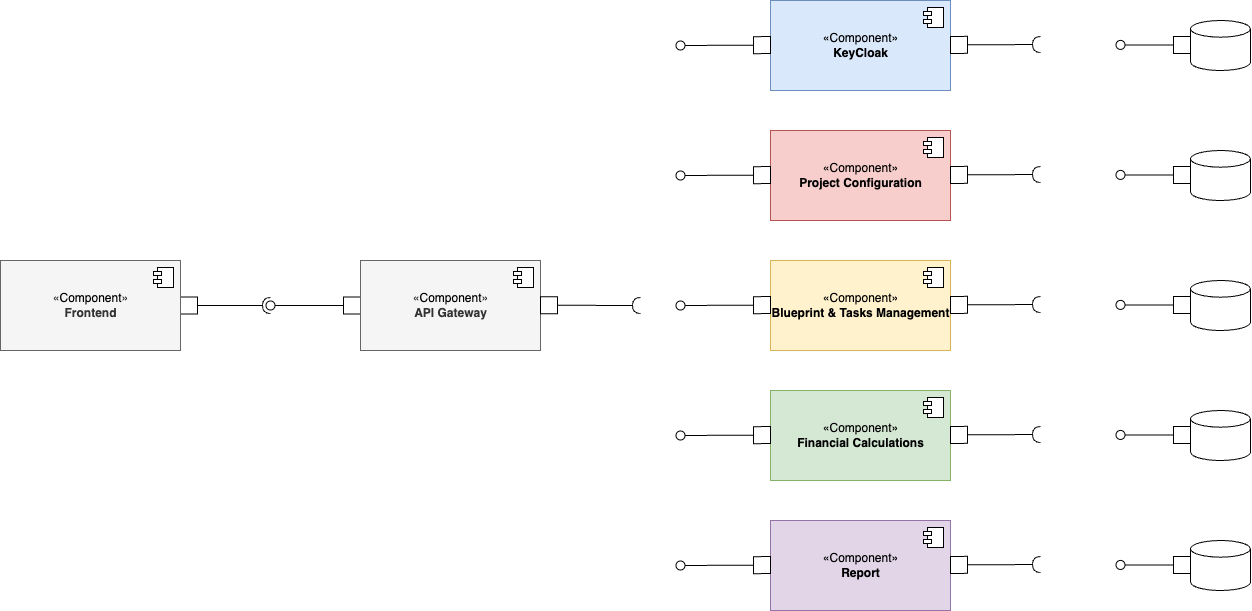

The diagram above was exported from draw.io. Its source (the exported page's mxGraphModel, read from the mxfile embedded in the PNG):
<mxGraphModel dx="2670" dy="1034" grid="1" gridSize="10" guides="1" tooltips="1" connect="1" arrows="1" fold="1" page="1" pageScale="1" pageWidth="850" pageHeight="1100" background="#ffffff" math="0" shadow="0">
  <root>
    <mxCell id="0" />
    <mxCell id="1" parent="0" />
    <mxCell id="2" value="«Component»&lt;br&gt;&lt;b&gt;KeyCloak&lt;/b&gt;" style="html=1;dropTarget=0;fillColor=#dae8fc;strokeColor=#6c8ebf;" parent="1" vertex="1">
      <mxGeometry x="420" y="310" width="180" height="90" as="geometry" />
    </mxCell>
    <mxCell id="3" value="" style="shape=module;jettyWidth=8;jettyHeight=4;" parent="2" vertex="1">
      <mxGeometry x="1" width="20" height="20" relative="1" as="geometry">
        <mxPoint x="-27" y="7" as="offset" />
      </mxGeometry>
    </mxCell>
    <mxCell id="4" value="«Component»&lt;br&gt;&lt;b&gt;Project Configuration&lt;/b&gt;" style="html=1;dropTarget=0;fillColor=#f8cecc;strokeColor=#b85450;" parent="1" vertex="1">
      <mxGeometry x="420" y="440" width="180" height="90" as="geometry" />
    </mxCell>
    <mxCell id="5" value="" style="shape=module;jettyWidth=8;jettyHeight=4;" parent="4" vertex="1">
      <mxGeometry x="1" width="20" height="20" relative="1" as="geometry">
        <mxPoint x="-27" y="7" as="offset" />
      </mxGeometry>
    </mxCell>
    <mxCell id="6" value="«Component»&lt;br&gt;&lt;b&gt;Blueprint &amp;amp; Tasks Management&lt;/b&gt;" style="html=1;dropTarget=0;fillColor=#fff2cc;strokeColor=#d6b656;" parent="1" vertex="1">
      <mxGeometry x="420" y="570" width="180" height="90" as="geometry" />
    </mxCell>
    <mxCell id="7" value="" style="shape=module;jettyWidth=8;jettyHeight=4;" parent="6" vertex="1">
      <mxGeometry x="1" width="20" height="20" relative="1" as="geometry">
        <mxPoint x="-27" y="7" as="offset" />
      </mxGeometry>
    </mxCell>
    <mxCell id="8" value="«Component»&lt;br&gt;&lt;b&gt;Financial Calculations&lt;/b&gt;" style="html=1;dropTarget=0;fillColor=#d5e8d4;strokeColor=#82b366;" parent="1" vertex="1">
      <mxGeometry x="420" y="700" width="180" height="90" as="geometry" />
    </mxCell>
    <mxCell id="9" value="" style="shape=module;jettyWidth=8;jettyHeight=4;" parent="8" vertex="1">
      <mxGeometry x="1" width="20" height="20" relative="1" as="geometry">
        <mxPoint x="-27" y="7" as="offset" />
      </mxGeometry>
    </mxCell>
    <mxCell id="10" value="«Component»&lt;br&gt;&lt;b&gt;Report&lt;/b&gt;" style="html=1;dropTarget=0;fillColor=#e1d5e7;strokeColor=#9673a6;" parent="1" vertex="1">
      <mxGeometry x="420" y="830" width="180" height="90" as="geometry" />
    </mxCell>
    <mxCell id="11" value="" style="shape=module;jettyWidth=8;jettyHeight=4;" parent="10" vertex="1">
      <mxGeometry x="1" width="20" height="20" relative="1" as="geometry">
        <mxPoint x="-27" y="7" as="offset" />
      </mxGeometry>
    </mxCell>
    <mxCell id="18" style="edgeStyle=none;html=1;endArrow=oval;endFill=0;endSize=9;startSize=15;startArrow=box;startFill=0;" parent="1" source="12" edge="1">
      <mxGeometry relative="1" as="geometry">
        <mxPoint x="-80" y="615" as="targetPoint" />
      </mxGeometry>
    </mxCell>
    <mxCell id="12" value="«&lt;span style=&quot;color: rgb(0, 0, 0);&quot;&gt;Component&lt;/span&gt;»&lt;br&gt;&lt;b&gt;API Gateway&lt;/b&gt;" style="html=1;dropTarget=0;fillColor=#f5f5f5;strokeColor=#666666;fontColor=#333333;" parent="1" vertex="1">
      <mxGeometry x="10" y="570" width="180" height="90" as="geometry" />
    </mxCell>
    <mxCell id="13" value="" style="shape=module;jettyWidth=8;jettyHeight=4;" parent="12" vertex="1">
      <mxGeometry x="1" width="20" height="20" relative="1" as="geometry">
        <mxPoint x="-27" y="7" as="offset" />
      </mxGeometry>
    </mxCell>
    <mxCell id="17" style="edgeStyle=none;html=1;endArrow=halfCircle;endFill=0;startArrow=box;startFill=0;endSize=6;targetPerimeterSpacing=0;sourcePerimeterSpacing=0;startSize=15;" parent="1" source="15" edge="1">
      <mxGeometry relative="1" as="geometry">
        <mxPoint x="-80" y="615" as="targetPoint" />
      </mxGeometry>
    </mxCell>
    <mxCell id="15" value="«&lt;span style=&quot;color: rgb(0, 0, 0);&quot;&gt;Component&lt;/span&gt;»&lt;br&gt;&lt;b&gt;Frontend&lt;/b&gt;" style="html=1;dropTarget=0;fillColor=#f5f5f5;strokeColor=#666666;fontColor=#333333;" parent="1" vertex="1">
      <mxGeometry x="-350" y="570" width="180" height="90" as="geometry" />
    </mxCell>
    <mxCell id="16" value="" style="shape=module;jettyWidth=8;jettyHeight=4;" parent="15" vertex="1">
      <mxGeometry x="1" width="20" height="20" relative="1" as="geometry">
        <mxPoint x="-27" y="7" as="offset" />
      </mxGeometry>
    </mxCell>
    <mxCell id="19" style="edgeStyle=none;html=1;endArrow=halfCircle;endFill=0;startArrow=box;startFill=0;endSize=6;targetPerimeterSpacing=0;sourcePerimeterSpacing=0;startSize=15;" parent="1" edge="1">
      <mxGeometry relative="1" as="geometry">
        <mxPoint x="190" y="614.71" as="sourcePoint" />
        <mxPoint x="290" y="615" as="targetPoint" />
      </mxGeometry>
    </mxCell>
    <mxCell id="20" style="edgeStyle=none;html=1;endArrow=oval;endFill=0;endSize=9;startSize=15;startArrow=box;startFill=0;" parent="1" edge="1">
      <mxGeometry relative="1" as="geometry">
        <mxPoint x="330" y="875" as="targetPoint" />
        <mxPoint x="420" y="874.58" as="sourcePoint" />
      </mxGeometry>
    </mxCell>
    <mxCell id="22" style="edgeStyle=none;html=1;endArrow=oval;endFill=0;endSize=9;startSize=15;startArrow=box;startFill=0;" parent="1" edge="1">
      <mxGeometry relative="1" as="geometry">
        <mxPoint x="330" y="745" as="targetPoint" />
        <mxPoint x="420" y="744.58" as="sourcePoint" />
      </mxGeometry>
    </mxCell>
    <mxCell id="23" style="edgeStyle=none;html=1;endArrow=oval;endFill=0;endSize=9;startSize=15;startArrow=box;startFill=0;" parent="1" edge="1">
      <mxGeometry relative="1" as="geometry">
        <mxPoint x="330" y="615" as="targetPoint" />
        <mxPoint x="420" y="614.58" as="sourcePoint" />
      </mxGeometry>
    </mxCell>
    <mxCell id="24" style="edgeStyle=none;html=1;endArrow=oval;endFill=0;endSize=9;startSize=15;startArrow=box;startFill=0;" parent="1" edge="1">
      <mxGeometry relative="1" as="geometry">
        <mxPoint x="330" y="485" as="targetPoint" />
        <mxPoint x="420" y="484.58000000000004" as="sourcePoint" />
      </mxGeometry>
    </mxCell>
    <mxCell id="25" style="edgeStyle=none;html=1;endArrow=oval;endFill=0;endSize=9;startSize=15;startArrow=box;startFill=0;" parent="1" edge="1">
      <mxGeometry relative="1" as="geometry">
        <mxPoint x="330" y="355" as="targetPoint" />
        <mxPoint x="420" y="354.58" as="sourcePoint" />
      </mxGeometry>
    </mxCell>
    <mxCell id="28" value="" style="strokeWidth=1;html=1;shape=mxgraph.flowchart.database;whiteSpace=wrap;" parent="1" vertex="1">
      <mxGeometry x="840" y="330" width="60" height="50" as="geometry" />
    </mxCell>
    <mxCell id="29" value="" style="strokeWidth=1;html=1;shape=mxgraph.flowchart.database;whiteSpace=wrap;" parent="1" vertex="1">
      <mxGeometry x="840" y="460" width="60" height="50" as="geometry" />
    </mxCell>
    <mxCell id="30" value="" style="strokeWidth=1;html=1;shape=mxgraph.flowchart.database;whiteSpace=wrap;" parent="1" vertex="1">
      <mxGeometry x="840" y="590" width="60" height="50" as="geometry" />
    </mxCell>
    <mxCell id="31" value="" style="strokeWidth=1;html=1;shape=mxgraph.flowchart.database;whiteSpace=wrap;" parent="1" vertex="1">
      <mxGeometry x="840" y="720" width="60" height="50" as="geometry" />
    </mxCell>
    <mxCell id="32" value="" style="strokeWidth=1;html=1;shape=mxgraph.flowchart.database;whiteSpace=wrap;" parent="1" vertex="1">
      <mxGeometry x="840" y="850" width="60" height="50" as="geometry" />
    </mxCell>
    <mxCell id="34" style="edgeStyle=none;html=1;endArrow=oval;endFill=0;endSize=9;startSize=15;startArrow=box;startFill=0;" parent="1" edge="1">
      <mxGeometry relative="1" as="geometry">
        <mxPoint x="770" y="614.41" as="targetPoint" />
        <mxPoint x="840" y="614.41" as="sourcePoint" />
      </mxGeometry>
    </mxCell>
    <mxCell id="35" style="edgeStyle=none;html=1;endArrow=oval;endFill=0;endSize=9;startSize=15;startArrow=box;startFill=0;" parent="1" edge="1">
      <mxGeometry relative="1" as="geometry">
        <mxPoint x="770" y="484.40999999999997" as="targetPoint" />
        <mxPoint x="840" y="484.40999999999997" as="sourcePoint" />
      </mxGeometry>
    </mxCell>
    <mxCell id="36" style="edgeStyle=none;html=1;endArrow=oval;endFill=0;endSize=9;startSize=15;startArrow=box;startFill=0;" parent="1" edge="1">
      <mxGeometry relative="1" as="geometry">
        <mxPoint x="770" y="354.4099999999999" as="targetPoint" />
        <mxPoint x="840" y="354.4099999999999" as="sourcePoint" />
      </mxGeometry>
    </mxCell>
    <mxCell id="37" style="edgeStyle=none;html=1;endArrow=oval;endFill=0;endSize=9;startSize=15;startArrow=box;startFill=0;" parent="1" edge="1">
      <mxGeometry relative="1" as="geometry">
        <mxPoint x="770" y="744.4399999999999" as="targetPoint" />
        <mxPoint x="840" y="744.4399999999999" as="sourcePoint" />
      </mxGeometry>
    </mxCell>
    <mxCell id="38" style="edgeStyle=none;html=1;endArrow=oval;endFill=0;endSize=9;startSize=15;startArrow=box;startFill=0;" parent="1" edge="1">
      <mxGeometry relative="1" as="geometry">
        <mxPoint x="770" y="874.4399999999999" as="targetPoint" />
        <mxPoint x="840" y="874.4399999999999" as="sourcePoint" />
      </mxGeometry>
    </mxCell>
    <mxCell id="41" style="edgeStyle=none;html=1;endArrow=halfCircle;endFill=0;startArrow=box;startFill=0;endSize=6;targetPerimeterSpacing=0;sourcePerimeterSpacing=0;startSize=15;" parent="1" edge="1">
      <mxGeometry relative="1" as="geometry">
        <mxPoint x="600" y="354.4400000000003" as="sourcePoint" />
        <mxPoint x="690" y="354" as="targetPoint" />
      </mxGeometry>
    </mxCell>
    <mxCell id="42" style="edgeStyle=none;html=1;endArrow=halfCircle;endFill=0;startArrow=box;startFill=0;endSize=6;targetPerimeterSpacing=0;sourcePerimeterSpacing=0;startSize=15;" parent="1" edge="1">
      <mxGeometry relative="1" as="geometry">
        <mxPoint x="600" y="484.4400000000003" as="sourcePoint" />
        <mxPoint x="690" y="484" as="targetPoint" />
      </mxGeometry>
    </mxCell>
    <mxCell id="43" style="edgeStyle=none;html=1;endArrow=halfCircle;endFill=0;startArrow=box;startFill=0;endSize=6;targetPerimeterSpacing=0;sourcePerimeterSpacing=0;startSize=15;" parent="1" edge="1">
      <mxGeometry relative="1" as="geometry">
        <mxPoint x="600" y="614.4400000000003" as="sourcePoint" />
        <mxPoint x="690" y="614" as="targetPoint" />
      </mxGeometry>
    </mxCell>
    <mxCell id="44" style="edgeStyle=none;html=1;endArrow=halfCircle;endFill=0;startArrow=box;startFill=0;endSize=6;targetPerimeterSpacing=0;sourcePerimeterSpacing=0;startSize=15;" parent="1" edge="1">
      <mxGeometry relative="1" as="geometry">
        <mxPoint x="600" y="744.4400000000003" as="sourcePoint" />
        <mxPoint x="690" y="744" as="targetPoint" />
      </mxGeometry>
    </mxCell>
    <mxCell id="45" style="edgeStyle=none;html=1;endArrow=halfCircle;endFill=0;startArrow=box;startFill=0;endSize=6;targetPerimeterSpacing=0;sourcePerimeterSpacing=0;startSize=15;" parent="1" edge="1">
      <mxGeometry relative="1" as="geometry">
        <mxPoint x="600" y="874.4400000000003" as="sourcePoint" />
        <mxPoint x="690" y="874" as="targetPoint" />
      </mxGeometry>
    </mxCell>
  </root>
</mxGraphModel>